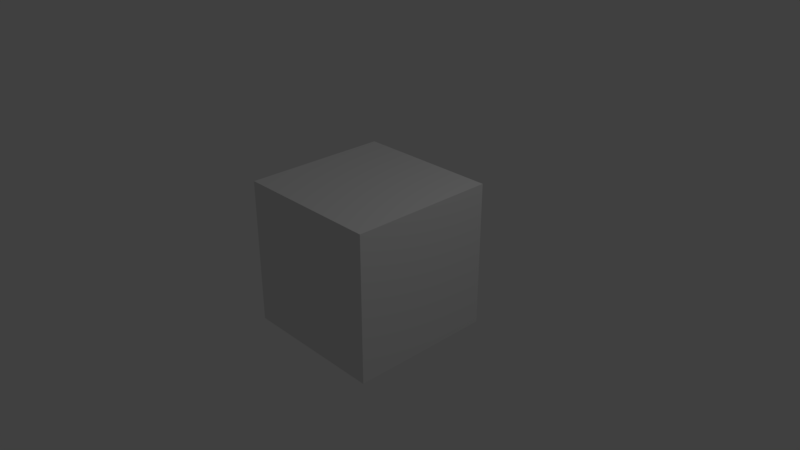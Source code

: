 # Source: Video_Editor_Development_v1.0.blend  (saved by Blender 2.79.0; exported with 4.5.12 LTS)
import bpy
from mathutils import Matrix  # noqa: F401  (used for matrix-valued properties, if any)

bpy.ops.wm.read_factory_settings(use_empty=True)
scene = bpy.context.scene
scene.name = 'Scene'

# ---- collections
col_collection_1 = bpy.data.collections.new('Collection 1'); scene.collection.children.link(col_collection_1)

# ---- materials (node trees are filled in below, after node groups)
mat_material = bpy.data.materials.new('Material')
mat_material.alpha_threshold = 0.0
mat_material.use_transparent_shadow = False
mat_material.roughness = 0.5
mat_material.line_color = (0.0, 0.0, 0.0, 1.0)

# ---- material node trees

# ---- world
world_world = bpy.data.worlds.new('World'); scene.world = world_world
world_world.color = (0.05088, 0.05088, 0.05088)
world_world.use_sun_shadow = False
world_world.sun_shadow_jitter_overblur = 0.0
world_world.cycles.sampling_method = 'MANUAL'

# ---- cameras
cam_camera = bpy.data.cameras.new('Camera')
cam_camera.clip_end = 100.0
cam_camera.lens = 35.0
cam_camera.sensor_width = 32.0
cam_camera.sensor_height = 18.0
cam_camera.ortho_scale = 7.314
cam_camera.dof.focus_distance = 0.0
cam_camera.dof.aperture_fstop = 128.0

# ---- lights
light_lamp = bpy.data.lights.new('Lamp', 'POINT')
light_lamp.transmission_factor = 0.0
light_lamp.cutoff_distance = 30.0
light_lamp.energy = 100.0
light_lamp.shadow_buffer_clip_start = 1.001
light_lamp.shadow_soft_size = 0.1
light_lamp.shadow_maximum_resolution = 0.006
light_lamp.use_absolute_resolution = True

# ---- meshes
me_cube = bpy.data.meshes.new('Cube')
me_cube.from_pydata([(1.0, 1.0, -1.0), (1.0, -1.0, -1.0), (-1.0, -1.0, -1.0), (-1.0, 1.0, -1.0), (1.0, 1.0, 1.0), (1.0, -1.0, 1.0), (-1.0, -1.0, 1.0), (-1.0, 1.0, 1.0)], [], [(0, 1, 2, 3), (4, 7, 6, 5), (0, 4, 5, 1), (1, 5, 6, 2), (2, 6, 7, 3), (4, 0, 3, 7)])
me_cube.materials.append(mat_material)
me_cube.use_remesh_preserve_volume = False
me_cube.use_remesh_preserve_attributes = False
me_cube.use_mirror_vertex_groups = False
me_cube.update()

# ---- objects
ob_cube = bpy.data.objects.new('Cube', me_cube)
ob_lamp = bpy.data.objects.new('Lamp', light_lamp)
ob_camera = bpy.data.objects.new('Camera', cam_camera)

# ---- transforms, parenting, visibility, modifiers, constraints
ob_cube.location = (0.0, 0.0, 0.0)
ob_cube.lock_rotations_4d = False
ob_cube.empty_display_type = 'ARROWS'
ob_cube.lineart.crease_threshold = 0.0
ob_lamp.location = (4.076, 1.005, 5.904)
ob_lamp.rotation_euler = (0.6503, 0.05522, 1.866)
ob_lamp.lock_rotations_4d = False
ob_lamp.empty_display_type = 'ARROWS'
ob_lamp.color = (0.0, 0.0, 0.0, 0.0)
ob_lamp.lineart.crease_threshold = 0.0
ob_camera.location = (7.481, -6.508, 5.344)
ob_camera.rotation_euler = (1.109, 0.0, 0.8149)
ob_camera.lock_rotations_4d = False
ob_camera.empty_display_type = 'ARROWS'
ob_camera.color = (0.0, 0.0, 0.0, 0.0)
ob_camera.display_type = 'WIRE'
ob_camera.lineart.crease_threshold = 0.0

# ---- collection membership
col_collection_1.objects.link(ob_cube)
col_collection_1.objects.link(ob_lamp)
col_collection_1.objects.link(ob_camera)

# ---- scene / render settings (as saved in the file)
scene.camera = ob_camera
scene.frame_start = 1; scene.frame_end = 1574; scene.frame_set(49)
scene.render.engine = 'BLENDER_EEVEE_NEXT'
scene.render.resolution_percentage = 50
scene.render.fps = 3
scene.render.fps_base = 0.1
scene.render.dither_intensity = 0.0
scene.cycles.use_denoising = False
scene.cycles.samples = 128
scene.cycles.sampling_pattern = 'TABULATED_SOBOL'
scene.cycles.use_adaptive_sampling = False
scene.cycles.use_light_tree = False
scene.cycles.blur_glossy = 0.0
scene.cycles.sample_clamp_indirect = 0.0
scene.view_settings.view_transform = 'Standard'
bpy.context.view_layer.update()
